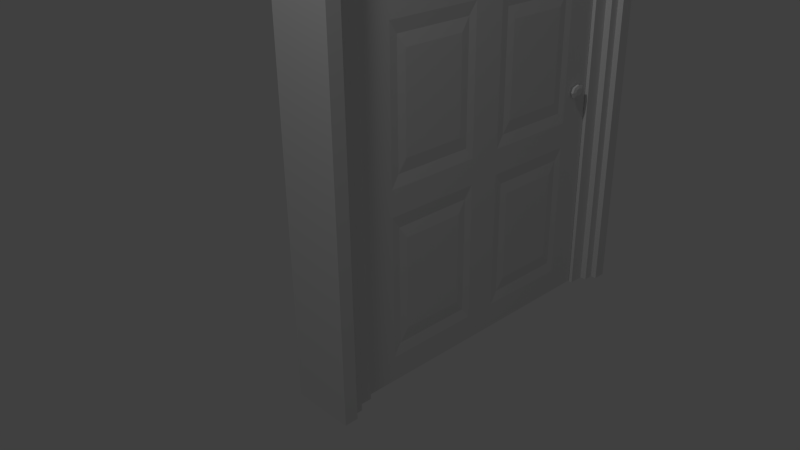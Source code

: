 # Source: Door.blend  (saved by Blender 2.73.0; exported with 4.5.12 LTS)
import bpy
from mathutils import Matrix  # noqa: F401  (used for matrix-valued properties, if any)

bpy.ops.wm.read_factory_settings(use_empty=True)
scene = bpy.context.scene
scene.name = 'Scene'

# ---- collections
col_collection_1 = bpy.data.collections.new('Collection 1'); scene.collection.children.link(col_collection_1)

# ---- materials (node trees are filled in below, after node groups)
mat_material = bpy.data.materials.new('Material')
mat_material.alpha_threshold = 0.0
mat_material.use_transparent_shadow = False
mat_material.roughness = 0.5
mat_material.line_color = (0.0, 0.0, 0.0, 1.0)

# ---- material node trees

# ---- world
world_world = bpy.data.worlds.new('World'); scene.world = world_world
world_world.color = (0.05088, 0.05088, 0.05088)
world_world.use_sun_shadow = False
world_world.sun_shadow_jitter_overblur = 0.0
world_world.cycles.sampling_method = 'MANUAL'
world_world.cycles.sample_map_resolution = 256

# ---- cameras
cam_camera = bpy.data.cameras.new('Camera')
cam_camera.clip_end = 100.0
cam_camera.lens = 35.0
cam_camera.sensor_width = 32.0
cam_camera.sensor_height = 18.0
cam_camera.ortho_scale = 7.314
cam_camera.dof.focus_distance = 0.0
cam_camera.dof.aperture_fstop = 128.0

# ---- lights
light_lamp = bpy.data.lights.new('Lamp', 'POINT')
light_lamp.transmission_factor = 0.0
light_lamp.cutoff_distance = 30.0
light_lamp.energy = 100.0
light_lamp.shadow_buffer_clip_start = 1.001
light_lamp.shadow_soft_size = 0.1
light_lamp.shadow_maximum_resolution = 0.006
light_lamp.use_absolute_resolution = True
light_lamp.cycles.use_multiple_importance_sampling = False

# ---- meshes
me_cube = bpy.data.meshes.new('Cube')
me_cube.from_pydata([(-0.4, 0.0, 4.0), (-0.4, 3.0, 4.0), (2.98e-08, 3.0, 4.0), (2.98e-08, 0.0, 4.0), (-0.4, 0.0, 5.0), (-0.4, 3.0, 5.0), (2.98e-08, 3.0, 5.0), (2.98e-08, 0.0, 5.0)], [], [(4, 5, 1, 0), (5, 6, 2, 1), (6, 7, 3, 2), (7, 4, 0, 3), (0, 1, 2, 3), (7, 6, 5, 4)])
me_cube.use_remesh_preserve_volume = False
me_cube.use_remesh_preserve_attributes = False
me_cube.use_mirror_vertex_groups = False
me_cube.update()
me_plane = bpy.data.meshes.new('Plane')
me_plane.from_pydata([(0.3986, 0.1888, 3.783), (0.3986, 2.811, 3.783), (0.3986, 0.3199, 3.783), (0.3986, 2.68, 3.783), (0.3986, 0.1888, 0.0), (0.3986, 2.811, 0.0), (0.3986, 0.3199, 0.0), (0.3986, 2.68, 0.0), (0.3986, 2.811, 3.687), (0.3986, 0.3199, 3.687), (0.3986, 2.68, 3.687), (0.3986, 0.1888, 3.687), (0.4516, 0.1888, 3.783), (0.4516, 2.811, 3.783), (0.4516, 0.3199, 3.783), (0.4516, 2.68, 3.783), (0.4516, 0.1888, 0.0), (0.4516, 2.811, 0.0), (0.4516, 2.811, 3.687), (0.4516, 0.1888, 3.687), (0.4516, 0.1068, 3.905), (0.4516, 2.893, 3.905), (0.4516, 0.2461, 3.905), (0.4516, 2.754, 3.905), (0.4516, 0.1068, 0.0), (0.4516, 2.893, 0.0), (0.4516, 2.893, 3.803), (0.4516, 0.1068, 3.803), (0.5, 0.1068, 3.905), (0.5, 2.893, 3.905), (0.5, 0.2461, 3.905), (0.5, 2.754, 3.905), (0.5, 0.1068, 0.0), (0.5, 2.893, 0.0), (0.5, 2.893, 3.803), (0.5, 0.1068, 3.803), (0.5, 0.0, 4.0), (0.5, 3.0, 4.0), (0.5, 0.15, 4.0), (0.5, 2.85, 4.0), (0.5, 0.0, 0.0), (0.5, 3.0, 0.0), (0.5, 3.0, 3.953), (0.5, 0.0, 3.953), (0.09691, 2.811, 3.783), (0.09691, 0.1888, 3.783), (0.09691, 2.68, 3.783), (0.09691, 0.3199, 3.783), (0.09691, 2.811, 0.0), (0.09691, 0.1888, 0.0), (0.09691, 2.68, 0.0), (0.09691, 0.3199, 0.0), (0.09691, 0.1888, 3.687), (0.09691, 2.68, 3.687), (0.09691, 0.3199, 3.687), (0.09691, 2.811, 3.687), (0.04793, 2.811, 3.783), (0.04793, 0.1888, 3.783), (0.04793, 2.68, 3.783), (0.04793, 0.3199, 3.783), (0.04793, 2.811, 0.0), (0.04793, 0.1888, 0.0), (0.04793, 0.1888, 3.687), (0.04793, 2.811, 3.687), (0.04793, 2.893, 3.905), (0.04793, 0.1068, 3.905), (0.04793, 2.754, 3.905), (0.04793, 0.2461, 3.905), (0.04793, 2.893, 0.0), (0.04793, 0.1068, 0.0), (0.04793, 0.1068, 3.803), (0.04793, 2.893, 3.803), (2.279e-06, 2.893, 3.905), (2.133e-06, 0.1068, 3.905), (2.279e-06, 2.754, 3.905), (2.133e-06, 0.2461, 3.905), (1.842e-07, 2.893, 0.0), (-9.697e-09, 0.1068, 0.0), (1.998e-06, 0.1068, 3.803), (2.143e-06, 2.893, 3.803), (2.318e-06, 3.0, 4.0), (2.143e-06, 0.0, 4.0), (2.318e-06, 2.85, 4.0), (2.143e-06, 0.15, 4.0), (1.842e-07, 3.0, 0.0), (-9.697e-09, 0.0, 0.0), (2.075e-06, 0.0, 3.953), (2.279e-06, 3.0, 3.953)], [], [(10, 8, 1, 3), (11, 9, 2, 0), (9, 10, 3, 2), (4, 6, 9, 11), (7, 5, 8, 10), (11, 0, 12, 19), (8, 5, 17, 18), (4, 11, 19, 16), (3, 1, 13, 15), (2, 3, 15, 14), (0, 2, 14, 12), (1, 8, 18, 13), (19, 12, 20, 27), (18, 17, 25, 26), (16, 19, 27, 24), (15, 13, 21, 23), (14, 15, 23, 22), (12, 14, 22, 20), (13, 18, 26, 21), (27, 20, 28, 35), (26, 25, 33, 34), (24, 27, 35, 32), (23, 21, 29, 31), (22, 23, 31, 30), (20, 22, 30, 28), (21, 26, 34, 29), (35, 28, 36, 43), (34, 33, 41, 42), (32, 35, 43, 40), (31, 29, 37, 39), (30, 31, 39, 38), (28, 30, 38, 36), (29, 34, 42, 37), (54, 52, 45, 47), (55, 53, 46, 44), (53, 54, 47, 46), (48, 50, 53, 55), (51, 49, 52, 54), (55, 44, 56, 63), (52, 49, 61, 62), (48, 55, 63, 60), (47, 45, 57, 59), (46, 47, 59, 58), (44, 46, 58, 56), (45, 52, 62, 57), (63, 56, 64, 71), (62, 61, 69, 70), (60, 63, 71, 68), (59, 57, 65, 67), (58, 59, 67, 66), (56, 58, 66, 64), (57, 62, 70, 65), (71, 64, 72, 79), (70, 69, 77, 78), (68, 71, 79, 76), (67, 65, 73, 75), (66, 67, 75, 74), (64, 66, 74, 72), (65, 70, 78, 73), (79, 72, 80, 87), (78, 77, 85, 86), (76, 79, 87, 84), (75, 73, 81, 83), (74, 75, 83, 82), (72, 74, 82, 80), (73, 78, 86, 81), (37, 80, 82, 39), (39, 82, 83, 38), (38, 83, 81, 36), (36, 81, 86, 43), (43, 86, 85, 40), (84, 87, 42, 41), (42, 87, 80, 37), (9, 6, 51, 54), (10, 53, 50, 7), (10, 9, 54, 53), (6, 4, 49, 51), (24, 69, 61, 16), (40, 85, 77, 32), (5, 7, 50, 48), (17, 60, 68, 25), (84, 41, 33, 76)])
me_plane.use_remesh_preserve_volume = False
me_plane.use_remesh_preserve_attributes = False
me_plane.use_mirror_vertex_groups = False
me_plane.update()
me_cube_001 = bpy.data.meshes.new('Cube.001')
me_cube_001.from_pydata([(-0.1235, 2.224, 1.796), (-0.1096, 2.224, 1.796), (-0.1235, 2.254, 1.787), (-0.1096, 2.254, 1.787), (-0.1235, 2.267, 1.763), (-0.1096, 2.267, 1.763), (-0.1235, 2.254, 1.739), (-0.1096, 2.254, 1.739), (-0.1235, 2.224, 1.729), (-0.1096, 2.224, 1.729), (-0.1235, 2.193, 1.739), (-0.1096, 2.193, 1.739), (-0.1235, 2.181, 1.763), (-0.1096, 2.181, 1.763), (-0.1235, 2.193, 1.787), (-0.1096, 2.193, 1.787), (-0.1274, 2.224, 1.818), (-0.1274, 2.274, 1.802), (-0.1274, 2.295, 1.763), (-0.1274, 2.274, 1.723), (-0.1274, 2.224, 1.707), (-0.1274, 2.173, 1.723), (-0.1274, 2.153, 1.763), (-0.1274, 2.173, 1.802), (-0.1459, 2.224, 1.818), (-0.1459, 2.274, 1.802), (-0.1459, 2.295, 1.763), (-0.1459, 2.274, 1.723), (-0.1459, 2.224, 1.707), (-0.1459, 2.173, 1.723), (-0.1459, 2.153, 1.763), (-0.1459, 2.173, 1.802), (-0.1529, 2.224, 1.793), (-0.1529, 2.251, 1.784), (-0.1529, 2.262, 1.763), (-0.1529, 2.251, 1.742), (-0.1529, 2.224, 1.733), (-0.1529, 2.197, 1.742), (-0.1529, 2.185, 1.763), (-0.1529, 2.197, 1.784), (0.007846, 2.224, 1.729), (-0.006021, 2.224, 1.729), (0.007846, 2.254, 1.739), (-0.006021, 2.254, 1.739), (0.007846, 2.267, 1.763), (-0.006021, 2.267, 1.763), (0.007846, 2.254, 1.787), (-0.006021, 2.254, 1.787), (0.007846, 2.224, 1.796), (-0.006021, 2.224, 1.796), (0.007846, 2.193, 1.787), (-0.006021, 2.193, 1.787), (0.007846, 2.181, 1.763), (-0.006021, 2.181, 1.763), (0.007846, 2.193, 1.739), (-0.006021, 2.193, 1.739), (0.01174, 2.224, 1.707), (0.01174, 2.274, 1.723), (0.01174, 2.295, 1.763), (0.01174, 2.274, 1.802), (0.01174, 2.224, 1.818), (0.01174, 2.173, 1.802), (0.01174, 2.153, 1.763), (0.01174, 2.173, 1.723), (0.03024, 2.224, 1.707), (0.03024, 2.274, 1.723), (0.03024, 2.295, 1.763), (0.03024, 2.274, 1.802), (0.03024, 2.224, 1.818), (0.03024, 2.173, 1.802), (0.03024, 2.153, 1.763), (0.03024, 2.173, 1.723), (0.0373, 2.224, 1.733), (0.0373, 2.251, 1.742), (0.0373, 2.262, 1.763), (0.0373, 2.251, 1.784), (0.0373, 2.224, 1.793), (0.0373, 2.197, 1.784), (0.0373, 2.185, 1.763), (0.0373, 2.197, 1.742), (0.0, -1.611e-07, 3.671), (1.341e-07, 2.353, 3.671), (0.0, -1.272e-09, -9.313e-10), (3.725e-08, 2.353, -9.313e-10), (0.0, -1.611e-07, 3.467), (1.341e-07, 2.353, 3.467), (0.0, -1.611e-07, 2.855), (1.341e-07, 2.353, 2.855), (0.0, -1.611e-07, 2.651), (1.341e-07, 2.353, 2.651), (0.0, -1.611e-07, 1.53), (1.341e-07, 2.353, 1.53), (0.0, -1.611e-07, 1.326), (1.341e-07, 2.353, 1.326), (0.0, -1.272e-09, 0.204), (3.725e-08, 2.353, 0.204), (1.341e-07, 2.092, 3.671), (9.686e-08, 0.2615, 3.671), (3.725e-08, 2.092, -9.313e-10), (0.0, 0.2615, -9.313e-10), (1.341e-07, 2.092, 3.467), (9.686e-08, 0.2615, 3.467), (1.341e-07, 2.092, 2.855), (0.0, 0.2615, 2.855), (1.341e-07, 2.092, 2.651), (0.0, 0.2615, 2.651), (3.725e-08, 2.092, 1.53), (0.0, 0.2615, 1.53), (3.725e-08, 2.092, 1.326), (0.0, 0.2615, 1.326), (3.725e-08, 2.092, 0.204), (0.0, 0.2615, 0.204), (1.192e-07, 1.307, 3.671), (1.192e-07, 1.046, 3.671), (2.235e-08, 1.307, -9.313e-10), (2.235e-08, 1.046, -9.313e-10), (1.192e-07, 1.307, 3.467), (1.192e-07, 1.046, 3.467), (1.192e-07, 1.307, 2.855), (2.235e-08, 1.046, 2.855), (1.192e-07, 1.307, 2.651), (2.235e-08, 1.046, 2.651), (2.235e-08, 1.307, 1.53), (2.235e-08, 1.046, 1.53), (2.235e-08, 1.307, 1.326), (2.235e-08, 1.046, 1.326), (2.235e-08, 1.307, 0.204), (2.235e-08, 1.046, 0.204), (1.192e-07, 1.177, 3.671), (2.235e-08, 1.177, -9.313e-10), (1.192e-07, 1.177, 3.467), (2.235e-08, 1.177, 2.855), (2.235e-08, 1.177, 2.651), (2.235e-08, 1.177, 1.53), (2.235e-08, 1.177, 1.326), (2.235e-08, 1.177, 0.204), (0.0, -1.611e-07, 2.753), (1.341e-07, 2.353, 2.753), (1.341e-07, 2.092, 2.753), (0.0, 0.2615, 2.753), (1.192e-07, 1.307, 2.753), (2.235e-08, 1.046, 2.753), (2.235e-08, 1.177, 2.753), (0.0, -1.611e-07, 1.428), (1.341e-07, 2.353, 1.428), (3.725e-08, 2.092, 1.428), (0.0, 0.2615, 1.428), (2.235e-08, 1.307, 1.428), (2.235e-08, 1.046, 1.428), (2.235e-08, 1.177, 1.428), (-0.005489, 2.026, 3.416), (-0.005489, 0.3275, 3.416), (-0.005489, 2.026, 2.907), (-0.005489, 0.3275, 2.907), (-0.005489, 2.026, 2.557), (-0.005489, 0.3275, 2.557), (-0.005489, 2.026, 1.624), (-0.005489, 0.3275, 1.624), (-0.005489, 2.026, 1.231), (-0.005489, 0.3275, 1.231), (-0.005489, 2.026, 0.2983), (-0.005489, 0.3275, 0.2983), (-0.005489, 1.373, 3.416), (-0.005489, 0.9799, 3.416), (-0.005489, 1.373, 2.907), (-0.005489, 0.9799, 2.907), (-0.005489, 1.373, 2.557), (-0.005489, 0.9799, 2.557), (-0.005489, 1.373, 1.624), (-0.005489, 0.9799, 1.624), (-0.005489, 1.373, 1.231), (-0.005489, 0.9799, 1.231), (-0.005489, 1.373, 0.2983), (-0.005489, 0.9799, 0.2983), (-0.0008179, 1.957, 3.362), (-0.0008179, 0.396, 3.362), (-0.0008179, 1.957, 2.96), (-0.0008179, 0.396, 2.96), (-0.0008179, 1.957, 2.459), (-0.0008179, 0.396, 2.459), (-0.0008179, 1.957, 1.722), (-0.0008179, 0.396, 1.722), (-0.0008179, 1.957, 1.133), (-0.0008179, 0.396, 1.133), (-0.0008179, 1.957, 0.3964), (-0.0008179, 0.396, 0.3964), (-0.0008179, 1.442, 3.362), (-0.0008179, 0.9113, 3.362), (-0.0008179, 1.442, 2.96), (-0.0008179, 0.9113, 2.96), (-0.0008179, 1.442, 2.459), (-0.0008179, 0.9113, 2.459), (-0.0008179, 1.442, 1.722), (-0.0008179, 0.9113, 1.722), (-0.0008179, 1.442, 1.133), (-0.0008179, 0.9113, 1.133), (-0.0008179, 1.442, 0.3964), (-0.0008179, 0.9113, 0.3964), (-0.1151, 2.353, 3.671), (-0.1151, -3.127e-07, 3.671), (-0.1151, 2.353, -9.313e-10), (-0.1151, 2.465e-07, -9.313e-10), (-0.1151, 2.353, 3.467), (-0.1151, -3.127e-07, 3.467), (-0.1151, 2.353, 2.855), (-0.1151, -1.53e-07, 2.855), (-0.1151, 2.353, 2.651), (-0.1151, -1.53e-07, 2.651), (-0.1151, 2.353, 1.53), (-0.1151, 6.842e-09, 1.53), (-0.1151, 2.353, 1.326), (-0.1151, 6.842e-09, 1.326), (-0.1151, 2.353, 0.204), (-0.1151, 2.465e-07, 0.204), (-0.1151, 0.2615, 3.671), (-0.1151, 2.092, 3.671), (-0.1151, 0.2615, -9.313e-10), (-0.1151, 2.092, -9.313e-10), (-0.1151, 0.2615, 3.467), (-0.1151, 2.092, 3.467), (-0.1151, 0.2615, 2.855), (-0.1151, 2.092, 2.855), (-0.1151, 0.2615, 2.651), (-0.1151, 2.092, 2.651), (-0.1151, 0.2615, 1.53), (-0.1151, 2.092, 1.53), (-0.1151, 0.2615, 1.326), (-0.1151, 2.092, 1.326), (-0.1151, 0.2615, 0.204), (-0.1151, 2.092, 0.204), (-0.1151, 1.046, 3.671), (-0.1151, 1.307, 3.671), (-0.1151, 1.046, -9.313e-10), (-0.1151, 1.307, -9.313e-10), (-0.1151, 1.046, 3.467), (-0.1151, 1.307, 3.467), (-0.1151, 1.046, 2.855), (-0.1151, 1.307, 2.855), (-0.1151, 1.046, 2.651), (-0.1151, 1.307, 2.651), (-0.1151, 1.046, 1.53), (-0.1151, 1.307, 1.53), (-0.1151, 1.046, 1.326), (-0.1151, 1.307, 1.326), (-0.1151, 1.046, 0.204), (-0.1151, 1.307, 0.204), (-0.1151, 1.177, 3.671), (-0.1151, 1.177, -9.313e-10), (-0.1151, 1.177, 3.467), (-0.1151, 1.177, 2.855), (-0.1151, 1.177, 2.651), (-0.1151, 1.177, 1.53), (-0.1151, 1.177, 1.326), (-0.1151, 1.177, 0.204), (-0.1151, 2.353, 2.753), (-0.1151, -1.53e-07, 2.753), (-0.1151, 0.2615, 2.753), (-0.1151, 2.092, 2.753), (-0.1151, 1.046, 2.753), (-0.1151, 1.307, 2.753), (-0.1151, 1.177, 2.753), (-0.1151, 2.353, 1.428), (-0.1151, 6.842e-09, 1.428), (-0.1151, 0.2615, 1.428), (-0.1151, 2.092, 1.428), (-0.1151, 1.046, 1.428), (-0.1151, 1.307, 1.428), (-0.1151, 1.177, 1.428), (-0.1096, 0.3275, 3.416), (-0.1096, 2.026, 3.416), (-0.1096, 0.3275, 2.907), (-0.1096, 2.026, 2.907), (-0.1096, 0.3275, 2.557), (-0.1096, 2.026, 2.557), (-0.1096, 0.3275, 1.624), (-0.1096, 2.026, 1.624), (-0.1096, 0.3275, 1.231), (-0.1096, 2.026, 1.231), (-0.1096, 0.3275, 0.2983), (-0.1096, 2.026, 0.2983), (-0.1096, 0.9799, 3.416), (-0.1096, 1.373, 3.416), (-0.1096, 0.9799, 2.907), (-0.1096, 1.373, 2.907), (-0.1096, 0.9799, 2.557), (-0.1096, 1.373, 2.557), (-0.1096, 0.9799, 1.624), (-0.1096, 1.373, 1.624), (-0.1096, 0.9799, 1.231), (-0.1096, 1.373, 1.231), (-0.1096, 0.9799, 0.2983), (-0.1096, 1.373, 0.2983), (-0.1143, 0.396, 3.362), (-0.1143, 1.957, 3.362), (-0.1143, 0.396, 2.96), (-0.1143, 1.957, 2.96), (-0.1143, 0.396, 2.459), (-0.1143, 1.957, 2.459), (-0.1143, 0.396, 1.722), (-0.1143, 1.957, 1.722), (-0.1143, 0.396, 1.133), (-0.1143, 1.957, 1.133), (-0.1143, 0.396, 0.3964), (-0.1143, 1.957, 0.3964), (-0.1143, 0.9113, 3.362), (-0.1143, 1.442, 3.362), (-0.1143, 0.9113, 2.96), (-0.1143, 1.442, 2.96), (-0.1143, 0.9113, 2.459), (-0.1143, 1.442, 2.459), (-0.1143, 0.9113, 1.722), (-0.1143, 1.442, 1.722), (-0.1143, 0.9113, 1.133), (-0.1143, 1.442, 1.133), (-0.1143, 0.9113, 0.3964), (-0.1143, 1.442, 0.3964)], [], [(0, 1, 3, 2), (2, 3, 5, 4), (4, 5, 7, 6), (6, 7, 9, 8), (8, 9, 11, 10), (10, 11, 13, 12), (3, 1, 15, 13, 11, 9, 7, 5), (14, 15, 1, 0), (12, 13, 15, 14), (14, 0, 16, 23), (23, 16, 24, 31), (12, 14, 23, 22), (10, 12, 22, 21), (8, 10, 21, 20), (6, 8, 20, 19), (4, 6, 19, 18), (2, 4, 18, 17), (0, 2, 17, 16), (31, 24, 32, 39), (22, 23, 31, 30), (21, 22, 30, 29), (20, 21, 29, 28), (19, 20, 28, 27), (18, 19, 27, 26), (17, 18, 26, 25), (16, 17, 25, 24), (32, 33, 34, 35, 36, 37, 38, 39), (30, 31, 39, 38), (29, 30, 38, 37), (28, 29, 37, 36), (27, 28, 36, 35), (26, 27, 35, 34), (25, 26, 34, 33), (24, 25, 33, 32), (40, 41, 43, 42), (42, 43, 45, 44), (44, 45, 47, 46), (46, 47, 49, 48), (48, 49, 51, 50), (50, 51, 53, 52), (43, 41, 55, 53, 51, 49, 47, 45), (54, 55, 41, 40), (52, 53, 55, 54), (54, 40, 56, 63), (63, 56, 64, 71), (52, 54, 63, 62), (50, 52, 62, 61), (48, 50, 61, 60), (46, 48, 60, 59), (44, 46, 59, 58), (42, 44, 58, 57), (40, 42, 57, 56), (71, 64, 72, 79), (62, 63, 71, 70), (61, 62, 70, 69), (60, 61, 69, 68), (59, 60, 68, 67), (58, 59, 67, 66), (57, 58, 66, 65), (56, 57, 65, 64), (72, 73, 74, 75, 76, 77, 78, 79), (70, 71, 79, 78), (69, 70, 78, 77), (68, 69, 77, 76), (67, 68, 76, 75), (66, 67, 75, 74), (65, 66, 74, 73), (64, 65, 73, 72), (111, 94, 82, 99), (97, 80, 84, 101), (101, 84, 86, 103), (139, 136, 88, 105), (105, 88, 90, 107), (146, 143, 92, 109), (109, 92, 94, 111), (93, 108, 110, 95), (144, 145, 108, 93), (148, 146, 109, 125), (89, 104, 106, 91), (137, 138, 104, 89), (141, 139, 105, 121), (85, 100, 102, 87), (81, 96, 100, 85), (113, 97, 101, 117), (95, 110, 98, 83), (127, 111, 99, 115), (110, 126, 114, 98), (135, 127, 115, 129), (96, 112, 116, 100), (128, 113, 117, 130), (130, 117, 119, 131), (138, 140, 120, 104), (142, 141, 121, 132), (132, 121, 123, 133), (145, 147, 124, 108), (149, 148, 125, 134), (134, 125, 127, 135), (124, 134, 135, 126), (147, 149, 134, 124), (120, 132, 133, 122), (140, 142, 132, 120), (116, 130, 131, 118), (112, 128, 130, 116), (126, 135, 129, 114), (118, 131, 142, 140), (131, 119, 141, 142), (102, 118, 140, 138), (119, 103, 139, 141), (87, 102, 138, 137), (103, 86, 136, 139), (122, 133, 149, 147), (133, 123, 148, 149), (106, 122, 147, 145), (123, 107, 146, 148), (91, 106, 145, 144), (107, 90, 143, 146), (126, 172, 170, 124), (109, 159, 171, 125), (120, 166, 154, 104), (108, 158, 160, 110), (117, 163, 165, 119), (123, 169, 157, 107), (107, 157, 155, 105), (102, 152, 164, 118), (122, 168, 166, 120), (105, 155, 167, 121), (100, 150, 152, 102), (116, 162, 150, 100), (125, 171, 173, 127), (110, 160, 172, 126), (119, 165, 153, 103), (111, 161, 159, 109), (124, 170, 158, 108), (118, 164, 162, 116), (101, 151, 163, 117), (104, 154, 156, 106), (121, 167, 169, 123), (127, 173, 161, 111), (103, 153, 151, 101), (106, 156, 168, 122), (164, 188, 186, 162), (161, 185, 183, 159), (170, 194, 182, 158), (173, 197, 185, 161), (169, 193, 181, 157), (166, 190, 178, 154), (171, 195, 197, 173), (165, 189, 177, 153), (162, 186, 174, 150), (167, 191, 193, 169), (150, 174, 176, 152), (163, 187, 189, 165), (154, 178, 180, 156), (160, 184, 196, 172), (158, 182, 184, 160), (159, 183, 195, 171), (156, 180, 192, 168), (155, 179, 191, 167), (152, 176, 188, 164), (172, 196, 194, 170), (151, 175, 187, 163), (153, 177, 175, 151), (168, 192, 190, 166), (157, 181, 179, 155), (175, 177, 189, 187), (179, 181, 193, 191), (183, 185, 197, 195), (182, 194, 196, 184), (178, 190, 192, 180), (174, 186, 188, 176), (229, 212, 200, 217), (215, 198, 202, 219), (219, 202, 204, 221), (257, 254, 206, 223), (223, 206, 208, 225), (264, 261, 210, 227), (227, 210, 212, 229), (211, 226, 228, 213), (262, 263, 226, 211), (266, 264, 227, 243), (207, 222, 224, 209), (255, 256, 222, 207), (259, 257, 223, 239), (203, 218, 220, 205), (199, 214, 218, 203), (231, 215, 219, 235), (213, 228, 216, 201), (245, 229, 217, 233), (228, 244, 232, 216), (253, 245, 233, 247), (214, 230, 234, 218), (246, 231, 235, 248), (248, 235, 237, 249), (256, 258, 238, 222), (260, 259, 239, 250), (250, 239, 241, 251), (263, 265, 242, 226), (267, 266, 243, 252), (252, 243, 245, 253), (242, 252, 253, 244), (265, 267, 252, 242), (238, 250, 251, 240), (258, 260, 250, 238), (234, 248, 249, 236), (230, 246, 248, 234), (244, 253, 247, 232), (236, 249, 260, 258), (249, 237, 259, 260), (220, 236, 258, 256), (237, 221, 257, 259), (205, 220, 256, 255), (221, 204, 254, 257), (240, 251, 267, 265), (251, 241, 266, 267), (224, 240, 265, 263), (241, 225, 264, 266), (209, 224, 263, 262), (225, 208, 261, 264), (244, 290, 288, 242), (227, 277, 289, 243), (238, 284, 272, 222), (226, 276, 278, 228), (235, 281, 283, 237), (241, 287, 275, 225), (225, 275, 273, 223), (220, 270, 282, 236), (240, 286, 284, 238), (223, 273, 285, 239), (218, 268, 270, 220), (234, 280, 268, 218), (243, 289, 291, 245), (228, 278, 290, 244), (237, 283, 271, 221), (229, 279, 277, 227), (242, 288, 276, 226), (236, 282, 280, 234), (219, 269, 281, 235), (222, 272, 274, 224), (239, 285, 287, 241), (245, 291, 279, 229), (221, 271, 269, 219), (224, 274, 286, 240), (282, 306, 304, 280), (279, 303, 301, 277), (288, 312, 300, 276), (291, 315, 303, 279), (287, 311, 299, 275), (284, 308, 296, 272), (289, 313, 315, 291), (283, 307, 295, 271), (280, 304, 292, 268), (285, 309, 311, 287), (268, 292, 294, 270), (281, 305, 307, 283), (272, 296, 298, 274), (278, 302, 314, 290), (276, 300, 302, 278), (277, 301, 313, 289), (274, 298, 310, 286), (273, 297, 309, 285), (270, 294, 306, 282), (290, 314, 312, 288), (269, 293, 305, 281), (271, 295, 293, 269), (286, 310, 308, 284), (275, 299, 297, 273), (293, 295, 307, 305), (297, 299, 311, 309), (301, 303, 315, 313), (300, 312, 314, 302), (296, 308, 310, 298), (292, 304, 306, 294), (97, 214, 199, 80), (113, 230, 214, 97), (128, 246, 230, 113), (112, 231, 246, 128), (96, 215, 231, 112), (81, 198, 215, 96), (81, 85, 202, 198), (85, 87, 204, 202), (87, 137, 254, 204), (137, 89, 206, 254), (89, 91, 208, 206), (91, 144, 261, 208), (144, 93, 210, 261), (93, 95, 212, 210), (95, 83, 200, 212), (83, 98, 217, 200), (98, 114, 233, 217), (114, 129, 247, 233), (129, 115, 232, 247), (115, 99, 216, 232), (99, 82, 201, 216), (94, 213, 201, 82), (92, 211, 213, 94), (143, 262, 211, 92), (90, 209, 262, 143), (88, 207, 209, 90), (136, 255, 207, 88), (86, 205, 255, 136), (84, 203, 205, 86), (80, 199, 203, 84)])
me_cube_001.materials.append(mat_material)
me_cube_001.use_remesh_preserve_volume = False
me_cube_001.use_remesh_preserve_attributes = False
me_cube_001.use_mirror_vertex_groups = False
me_cube_001.update()

# ---- objects
ob_wallabove = bpy.data.objects.new('wallAbove', me_cube)
ob_doorframe = bpy.data.objects.new('DoorFrame', me_plane)
ob_door = bpy.data.objects.new('Door', me_cube_001)
ob_lamp = bpy.data.objects.new('Lamp', light_lamp)
ob_camera = bpy.data.objects.new('Camera', cam_camera)

# ---- transforms, parenting, visibility, modifiers, constraints
ob_wallabove.location = (0.25, -1.5, 0.0)
ob_wallabove.lineart.crease_threshold = 0.0
ob_doorframe.parent = ob_wallabove
ob_doorframe.matrix_parent_inverse = Matrix(((1.0, 0.0, 0.0, -0.25), (0.0, 1.0, 0.0, 1.5), (0.0, 0.0, 1.0, 0.0), (0.0, 0.0, 0.0, 1.0)))
ob_doorframe.location = (-0.1919, -1.5, 0.0)
ob_doorframe.lineart.crease_threshold = 0.0
ob_door.parent = ob_doorframe
ob_door.matrix_parent_inverse = Matrix(((1.0, 0.0, 0.0, 0.1919), (0.0, 1.0, 0.0, 1.5), (0.0, 0.0, 1.0, 0.0), (0.0, 0.0, 0.0, 1.0)))
ob_door.location = (0.1765, -1.177, 0.01)
ob_door.rotation_mode = 'QUATERNION'
ob_door.rotation_quaternion = (1.0, 0.0, 0.0, 0.0)
ob_door.lock_rotations_4d = False
ob_door.empty_display_type = 'ARROWS'
ob_door.lineart.crease_threshold = 0.0
ob_lamp.location = (0.6783, -2.422, 5.904)
ob_lamp.rotation_euler = (0.6503, 0.05522, 1.866)
ob_lamp.lock_rotations_4d = False
ob_lamp.empty_display_type = 'ARROWS'
ob_lamp.color = (0.0, 0.0, 0.0, 0.0)
ob_lamp.lineart.crease_threshold = 0.0
ob_camera.location = (4.053, -4.462, 3.9)
ob_camera.rotation_euler = (1.109, 0.01082, 0.8149)
ob_camera.lock_rotations_4d = False
ob_camera.empty_display_type = 'ARROWS'
ob_camera.color = (0.0, 0.0, 0.0, 0.0)
ob_camera.display_type = 'WIRE'
ob_camera.lineart.crease_threshold = 0.0

# ---- collection membership
col_collection_1.objects.link(ob_wallabove)
col_collection_1.objects.link(ob_doorframe)
col_collection_1.objects.link(ob_door)
col_collection_1.objects.link(ob_lamp)
col_collection_1.objects.link(ob_camera)

# ---- scene / render settings (as saved in the file)
scene.camera = ob_camera
scene.frame_start = 1; scene.frame_end = 250; scene.frame_set(1)
scene.render.engine = 'BLENDER_EEVEE_NEXT'
scene.render.resolution_percentage = 50
scene.render.dither_intensity = 0.0
scene.cycles.use_denoising = False
scene.cycles.samples = 10
scene.cycles.sampling_pattern = 'TABULATED_SOBOL'
scene.cycles.light_sampling_threshold = 0.0
scene.cycles.use_adaptive_sampling = False
scene.cycles.use_light_tree = False
scene.cycles.blur_glossy = 0.0
scene.cycles.pixel_filter_type = 'GAUSSIAN'
scene.cycles.sample_clamp_indirect = 0.0
scene.view_settings.view_transform = 'Standard'
bpy.context.view_layer.update()
